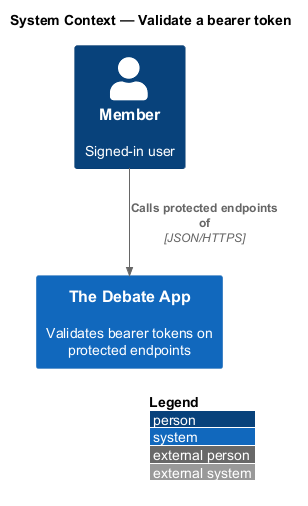

The diagram above was rendered by PlantUML. Its source (embedded in the PNG):
@startuml
!include <C4/C4_Context>
LAYOUT_WITH_LEGEND()
title System Context — Validate a bearer token

Person(member, "Member", "Signed-in user")
System(app, "The Debate App", "Validates bearer tokens on protected endpoints")
Rel(member, app, "Calls protected endpoints of", "JSON/HTTPS")
@enduml